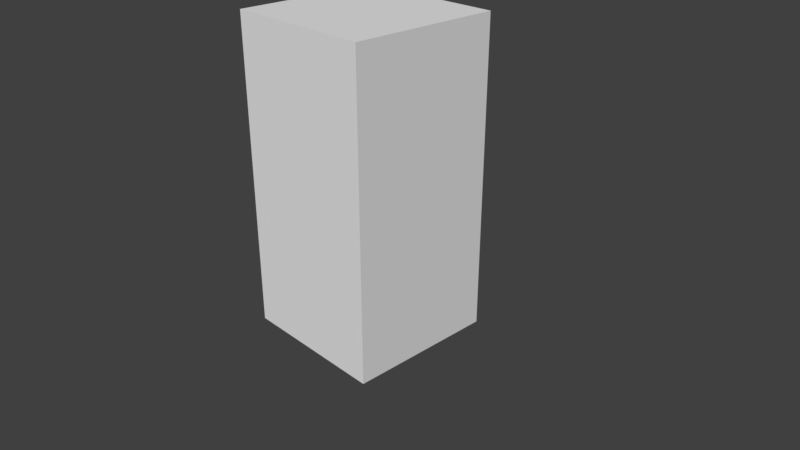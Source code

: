 # Source: metal-cube.blend  (saved by Blender 2.78.0; exported with 4.5.12 LTS)
import bpy
from mathutils import Matrix  # noqa: F401  (used for matrix-valued properties, if any)

bpy.ops.wm.read_factory_settings(use_empty=True)
scene = bpy.context.scene
scene.name = 'Scene'

# ---- collections
col_collection_1 = bpy.data.collections.new('Collection 1'); scene.collection.children.link(col_collection_1)

# ---- materials (node trees are filled in below, after node groups)
mat_material = bpy.data.materials.new('Material')
mat_material.alpha_threshold = 0.0
mat_material.use_transparent_shadow = False
mat_material.roughness = 0.5
mat_material.line_color = (0.0, 0.0, 0.0, 1.0)

# ---- material node trees

# ---- world
world_world = bpy.data.worlds.new('World'); scene.world = world_world
world_world.color = (0.05088, 0.05088, 0.05088)
world_world.use_sun_shadow = False
world_world.sun_shadow_jitter_overblur = 0.0
world_world.cycles.sampling_method = 'MANUAL'

# ---- cameras
cam_camera = bpy.data.cameras.new('Camera')
cam_camera.clip_end = 100.0
cam_camera.lens = 35.0
cam_camera.sensor_width = 32.0
cam_camera.sensor_height = 18.0
cam_camera.ortho_scale = 7.314
cam_camera.dof.focus_distance = 0.0
cam_camera.dof.aperture_fstop = 128.0

# ---- meshes
me_cube = bpy.data.meshes.new('Cube')
me_cube.from_pydata([(1.0, 1.0, -1.0), (1.0, -1.0, -1.0), (-1.0, -1.0, -1.0), (-1.0, 1.0, -1.0), (1.0, 1.0, 3.122), (1.0, -1.0, 3.122), (-1.0, -1.0, 3.122), (-1.0, 1.0, 3.122), (1.0, 1.0, -1.0), (1.0, 1.0, -1.0), (1.0, -1.0, -1.0), (1.0, -1.0, -1.0), (-1.0, 1.0, -1.0), (-1.0, 1.0, -1.0), (1.0, 1.0, 3.122), (1.0, 1.0, 3.122), (-1.0, -1.0, -1.0), (-1.0, -1.0, -1.0), (1.0, -1.0, 3.122), (1.0, -1.0, 3.122), (-1.0, -1.0, 3.122), (-1.0, -1.0, 3.122), (-1.0, 1.0, 3.122), (-1.0, 1.0, 3.122)], [], [(10, 12, 8), (23, 19, 15), (14, 11, 9), (5, 17, 1), (2, 22, 13), (0, 7, 4), (10, 16, 12), (23, 21, 19), (14, 18, 11), (5, 20, 17), (2, 6, 22), (0, 3, 7)])
_uv = me_cube.uv_layers.new(name='UVMap')
_uv.uv.foreach_set('vector', [1.0, 0.0, 0.0, 1.0, 0.0, 0.0, 1.0, 0.0, 0.0, 1.0, 0.0, 0.0, 1.0, 0.0, 0.0, 1.0, 0.0, 0.0, 1.0, 0.0, 0.0, 1.0, 0.0, 0.0, 0.0, 0.0, 1.0, 1.0, 0.0, 1.0, 1.0, 0.0, 0.0, 1.0, 0.0, 0.0, 1.0, 0.0, 1.0, 1.0, 0.0, 1.0, 1.0, 0.0, 1.0, 1.0, 0.0, 1.0, 1.0, 0.0, 1.0, 1.0, 0.0, 1.0, 1.0, 0.0, 1.0, 1.0, 0.0, 1.0, 0.0, 0.0, 1.0, 0.0, 1.0, 1.0, 1.0, 0.0, 1.0, 1.0, 0.0, 1.0])
me_cube.materials.append(mat_material)
me_cube.use_remesh_preserve_volume = False
me_cube.use_remesh_preserve_attributes = False
me_cube.use_mirror_vertex_groups = False
me_cube.update()

# ---- objects
ob_cube = bpy.data.objects.new('Cube', me_cube)
ob_camera = bpy.data.objects.new('Camera', cam_camera)

# ---- transforms, parenting, visibility, modifiers, constraints
ob_cube.location = (0.0, 0.0, 0.0)
ob_cube.lock_rotations_4d = False
ob_cube.empty_display_type = 'ARROWS'
ob_cube.lineart.crease_threshold = 0.0
ob_camera.location = (7.481, -6.508, 5.344)
ob_camera.rotation_euler = (1.109, 0.0, 0.8149)
ob_camera.lock_rotations_4d = False
ob_camera.empty_display_type = 'ARROWS'
ob_camera.color = (0.0, 0.0, 0.0, 0.0)
ob_camera.display_type = 'WIRE'
ob_camera.lineart.crease_threshold = 0.0

# ---- collection membership
col_collection_1.objects.link(ob_cube)
col_collection_1.objects.link(ob_camera)

# ---- scene / render settings (as saved in the file)
scene.camera = ob_camera
scene.frame_start = 1; scene.frame_end = 250; scene.frame_set(1)
scene.render.engine = 'BLENDER_EEVEE_NEXT'
scene.render.resolution_percentage = 50
scene.render.dither_intensity = 0.0
scene.cycles.use_denoising = False
scene.cycles.samples = 128
scene.cycles.sampling_pattern = 'TABULATED_SOBOL'
scene.cycles.light_sampling_threshold = 0.0
scene.cycles.use_adaptive_sampling = False
scene.cycles.use_light_tree = False
scene.cycles.blur_glossy = 0.0
scene.cycles.sample_clamp_indirect = 0.0
scene.view_settings.view_transform = 'Standard'
bpy.context.view_layer.update()

# ---- added for rendering (the .blend has no usable light): sun
light_auto_sun = bpy.data.lights.new('AutoSun', 'SUN')
light_auto_sun.energy = 3.0
light_auto_sun.angle = 0.0523599
ob_auto_sun = bpy.data.objects.new('AutoSun', light_auto_sun)
scene.collection.objects.link(ob_auto_sun)
ob_auto_sun.rotation_euler = (0.872665, 0.174533, 0.523599)
bpy.context.view_layer.update()
